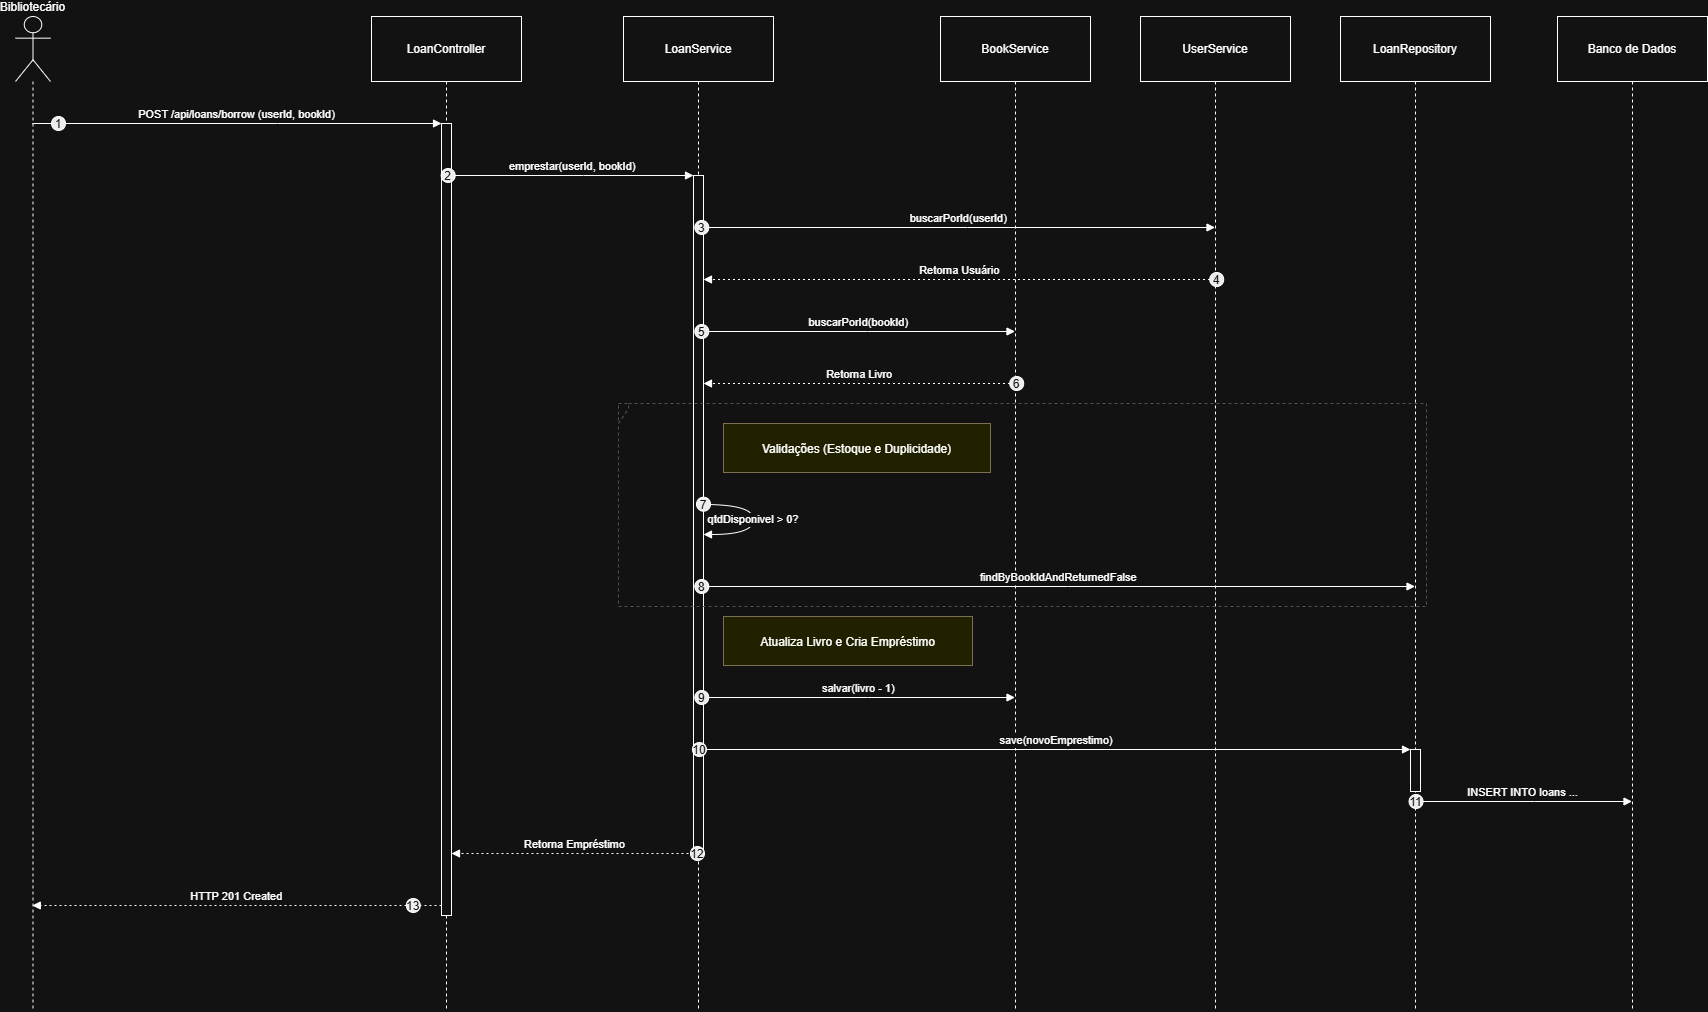

The diagram above was exported from draw.io. Its source (the exported page's mxGraphModel, read from the mxfile embedded in the PNG):
<mxGraphModel dx="1536" dy="855" grid="1" gridSize="10" guides="1" tooltips="1" connect="1" arrows="1" fold="1" page="1" pageScale="1" pageWidth="827" pageHeight="1169" math="0" shadow="0">
  <root>
    <mxCell id="0" />
    <mxCell id="1" parent="0" />
    <mxCell id="0sJiMnzEfZN5MSt2CKdQ-180" parent="1" style="shape=umlLifeline;perimeter=lifelinePerimeter;whiteSpace=wrap;container=1;dropTarget=0;collapsible=0;recursiveResize=0;outlineConnect=0;portConstraint=eastwest;newEdgeStyle={&quot;edgeStyle&quot;:&quot;elbowEdgeStyle&quot;,&quot;elbow&quot;:&quot;vertical&quot;,&quot;curved&quot;:0,&quot;rounded&quot;:0};participant=umlActor;verticalAlign=bottom;labelPosition=center;verticalLabelPosition=top;align=center;size=65;" value="Bibliotecário" vertex="1">
      <mxGeometry height="994" width="35" x="20" y="20" as="geometry" />
    </mxCell>
    <mxCell id="0sJiMnzEfZN5MSt2CKdQ-181" parent="1" style="shape=umlLifeline;perimeter=lifelinePerimeter;whiteSpace=wrap;container=1;dropTarget=0;collapsible=0;recursiveResize=0;outlineConnect=0;portConstraint=eastwest;newEdgeStyle={&quot;edgeStyle&quot;:&quot;elbowEdgeStyle&quot;,&quot;elbow&quot;:&quot;vertical&quot;,&quot;curved&quot;:0,&quot;rounded&quot;:0};size=65;" value="LoanController" vertex="1">
      <mxGeometry height="994" width="150" x="376" y="20" as="geometry" />
    </mxCell>
    <mxCell id="0sJiMnzEfZN5MSt2CKdQ-182" parent="0sJiMnzEfZN5MSt2CKdQ-181" style="points=[];perimeter=orthogonalPerimeter;outlineConnect=0;targetShapes=umlLifeline;portConstraint=eastwest;newEdgeStyle={&quot;edgeStyle&quot;:&quot;elbowEdgeStyle&quot;,&quot;elbow&quot;:&quot;vertical&quot;,&quot;curved&quot;:0,&quot;rounded&quot;:0}" value="" vertex="1">
      <mxGeometry height="792" width="10" x="70" y="107" as="geometry" />
    </mxCell>
    <mxCell id="0sJiMnzEfZN5MSt2CKdQ-183" parent="1" style="shape=umlLifeline;perimeter=lifelinePerimeter;whiteSpace=wrap;container=1;dropTarget=0;collapsible=0;recursiveResize=0;outlineConnect=0;portConstraint=eastwest;newEdgeStyle={&quot;edgeStyle&quot;:&quot;elbowEdgeStyle&quot;,&quot;elbow&quot;:&quot;vertical&quot;,&quot;curved&quot;:0,&quot;rounded&quot;:0};size=65;" value="LoanService" vertex="1">
      <mxGeometry height="994" width="150" x="628" y="20" as="geometry" />
    </mxCell>
    <mxCell id="0sJiMnzEfZN5MSt2CKdQ-184" parent="0sJiMnzEfZN5MSt2CKdQ-183" style="points=[];perimeter=orthogonalPerimeter;outlineConnect=0;targetShapes=umlLifeline;portConstraint=eastwest;newEdgeStyle={&quot;edgeStyle&quot;:&quot;elbowEdgeStyle&quot;,&quot;elbow&quot;:&quot;vertical&quot;,&quot;curved&quot;:0,&quot;rounded&quot;:0}" value="" vertex="1">
      <mxGeometry height="678" width="10" x="70" y="159" as="geometry" />
    </mxCell>
    <mxCell id="0sJiMnzEfZN5MSt2CKdQ-185" parent="1" style="shape=umlLifeline;perimeter=lifelinePerimeter;whiteSpace=wrap;container=1;dropTarget=0;collapsible=0;recursiveResize=0;outlineConnect=0;portConstraint=eastwest;newEdgeStyle={&quot;edgeStyle&quot;:&quot;elbowEdgeStyle&quot;,&quot;elbow&quot;:&quot;vertical&quot;,&quot;curved&quot;:0,&quot;rounded&quot;:0};size=65;" value="BookService" vertex="1">
      <mxGeometry height="994" width="150" x="945" y="20" as="geometry" />
    </mxCell>
    <mxCell id="0sJiMnzEfZN5MSt2CKdQ-186" parent="1" style="shape=umlLifeline;perimeter=lifelinePerimeter;whiteSpace=wrap;container=1;dropTarget=0;collapsible=0;recursiveResize=0;outlineConnect=0;portConstraint=eastwest;newEdgeStyle={&quot;edgeStyle&quot;:&quot;elbowEdgeStyle&quot;,&quot;elbow&quot;:&quot;vertical&quot;,&quot;curved&quot;:0,&quot;rounded&quot;:0};size=65;" value="UserService" vertex="1">
      <mxGeometry height="994" width="150" x="1145" y="20" as="geometry" />
    </mxCell>
    <mxCell id="0sJiMnzEfZN5MSt2CKdQ-187" parent="1" style="shape=umlLifeline;perimeter=lifelinePerimeter;whiteSpace=wrap;container=1;dropTarget=0;collapsible=0;recursiveResize=0;outlineConnect=0;portConstraint=eastwest;newEdgeStyle={&quot;edgeStyle&quot;:&quot;elbowEdgeStyle&quot;,&quot;elbow&quot;:&quot;vertical&quot;,&quot;curved&quot;:0,&quot;rounded&quot;:0};size=65;" value="LoanRepository" vertex="1">
      <mxGeometry height="994" width="150" x="1345" y="20" as="geometry" />
    </mxCell>
    <mxCell id="0sJiMnzEfZN5MSt2CKdQ-188" parent="0sJiMnzEfZN5MSt2CKdQ-187" style="points=[];perimeter=orthogonalPerimeter;outlineConnect=0;targetShapes=umlLifeline;portConstraint=eastwest;newEdgeStyle={&quot;edgeStyle&quot;:&quot;elbowEdgeStyle&quot;,&quot;elbow&quot;:&quot;vertical&quot;,&quot;curved&quot;:0,&quot;rounded&quot;:0}" value="" vertex="1">
      <mxGeometry height="42" width="10" x="70" y="733" as="geometry" />
    </mxCell>
    <mxCell id="0sJiMnzEfZN5MSt2CKdQ-189" parent="1" style="shape=umlLifeline;perimeter=lifelinePerimeter;whiteSpace=wrap;container=1;dropTarget=0;collapsible=0;recursiveResize=0;outlineConnect=0;portConstraint=eastwest;newEdgeStyle={&quot;edgeStyle&quot;:&quot;elbowEdgeStyle&quot;,&quot;elbow&quot;:&quot;vertical&quot;,&quot;curved&quot;:0,&quot;rounded&quot;:0};size=65;" value="Banco de Dados" vertex="1">
      <mxGeometry height="994" width="150" x="1562" y="20" as="geometry" />
    </mxCell>
    <mxCell id="0sJiMnzEfZN5MSt2CKdQ-190" parent="1" style="shape=umlFrame;dashed=1;pointerEvents=0;dropTarget=0;strokeColor=#B3B3B3;height=20;width=0" value="" vertex="1">
      <mxGeometry height="203" width="808" x="623" y="407" as="geometry" />
    </mxCell>
    <mxCell id="0sJiMnzEfZN5MSt2CKdQ-191" parent="0sJiMnzEfZN5MSt2CKdQ-190" style="text;strokeColor=none;fillColor=none;align=center;verticalAlign=middle;whiteSpace=wrap;" value="" vertex="1">
      <mxGeometry height="20" width="808" as="geometry" />
    </mxCell>
    <mxCell id="0sJiMnzEfZN5MSt2CKdQ-192" edge="1" parent="1" source="0sJiMnzEfZN5MSt2CKdQ-180" style="verticalAlign=bottom;edgeStyle=elbowEdgeStyle;elbow=vertical;curved=0;rounded=0;endArrow=block;" target="0sJiMnzEfZN5MSt2CKdQ-182" value="POST /api/loans/borrow (userId, bookId)">
      <mxGeometry relative="1" as="geometry">
        <Array as="points">
          <mxPoint x="282" y="127" />
        </Array>
      </mxGeometry>
    </mxCell>
    <mxCell id="0sJiMnzEfZN5MSt2CKdQ-193" parent="0sJiMnzEfZN5MSt2CKdQ-192" style="ellipse;aspect=fixed;fillColor=#000000;align=center;fontColor=#FFFFFF;" value="1" vertex="1">
      <mxGeometry height="14" relative="1" width="14" as="geometry">
        <mxPoint x="-185.5" y="-7" as="offset" />
      </mxGeometry>
    </mxCell>
    <mxCell id="0sJiMnzEfZN5MSt2CKdQ-194" edge="1" parent="1" source="0sJiMnzEfZN5MSt2CKdQ-182" style="verticalAlign=bottom;edgeStyle=elbowEdgeStyle;elbow=vertical;curved=0;rounded=0;endArrow=block;" target="0sJiMnzEfZN5MSt2CKdQ-184" value="emprestar(userId, bookId)">
      <mxGeometry relative="1" as="geometry">
        <Array as="points">
          <mxPoint x="588" y="179" />
        </Array>
      </mxGeometry>
    </mxCell>
    <mxCell id="0sJiMnzEfZN5MSt2CKdQ-195" parent="0sJiMnzEfZN5MSt2CKdQ-194" style="ellipse;aspect=fixed;fillColor=#000000;align=center;fontColor=#FFFFFF;" value="2" vertex="1">
      <mxGeometry height="14" relative="1" width="14" as="geometry">
        <mxPoint x="-131.5" y="-7" as="offset" />
      </mxGeometry>
    </mxCell>
    <mxCell id="0sJiMnzEfZN5MSt2CKdQ-196" edge="1" parent="1" source="0sJiMnzEfZN5MSt2CKdQ-184" style="verticalAlign=bottom;edgeStyle=elbowEdgeStyle;elbow=vertical;curved=0;rounded=0;endArrow=block;" target="0sJiMnzEfZN5MSt2CKdQ-186" value="buscarPorId(userId)">
      <mxGeometry relative="1" as="geometry">
        <Array as="points">
          <mxPoint x="972" y="231" />
        </Array>
      </mxGeometry>
    </mxCell>
    <mxCell id="0sJiMnzEfZN5MSt2CKdQ-197" parent="0sJiMnzEfZN5MSt2CKdQ-196" style="ellipse;aspect=fixed;fillColor=#000000;align=center;fontColor=#FFFFFF;" value="3" vertex="1">
      <mxGeometry height="14" relative="1" width="14" as="geometry">
        <mxPoint x="-264" y="-7" as="offset" />
      </mxGeometry>
    </mxCell>
    <mxCell id="0sJiMnzEfZN5MSt2CKdQ-198" edge="1" parent="1" source="0sJiMnzEfZN5MSt2CKdQ-186" style="verticalAlign=bottom;edgeStyle=elbowEdgeStyle;elbow=vertical;curved=0;rounded=0;dashed=1;dashPattern=2 3;endArrow=block;" target="0sJiMnzEfZN5MSt2CKdQ-184" value="Retorna Usuário">
      <mxGeometry relative="1" as="geometry">
        <Array as="points">
          <mxPoint x="975" y="283" />
        </Array>
      </mxGeometry>
    </mxCell>
    <mxCell id="0sJiMnzEfZN5MSt2CKdQ-199" parent="0sJiMnzEfZN5MSt2CKdQ-198" style="ellipse;aspect=fixed;fillColor=#000000;align=center;fontColor=#FFFFFF;" value="4" vertex="1">
      <mxGeometry height="14" relative="1" width="14" as="geometry">
        <mxPoint x="250" y="-7" as="offset" />
      </mxGeometry>
    </mxCell>
    <mxCell id="0sJiMnzEfZN5MSt2CKdQ-200" edge="1" parent="1" source="0sJiMnzEfZN5MSt2CKdQ-184" style="verticalAlign=bottom;edgeStyle=elbowEdgeStyle;elbow=vertical;curved=0;rounded=0;endArrow=block;" target="0sJiMnzEfZN5MSt2CKdQ-185" value="buscarPorId(bookId)">
      <mxGeometry relative="1" as="geometry">
        <Array as="points">
          <mxPoint x="872" y="335" />
        </Array>
      </mxGeometry>
    </mxCell>
    <mxCell id="0sJiMnzEfZN5MSt2CKdQ-201" parent="0sJiMnzEfZN5MSt2CKdQ-200" style="ellipse;aspect=fixed;fillColor=#000000;align=center;fontColor=#FFFFFF;" value="5" vertex="1">
      <mxGeometry height="14" relative="1" width="14" as="geometry">
        <mxPoint x="-164" y="-7" as="offset" />
      </mxGeometry>
    </mxCell>
    <mxCell id="0sJiMnzEfZN5MSt2CKdQ-202" edge="1" parent="1" source="0sJiMnzEfZN5MSt2CKdQ-185" style="verticalAlign=bottom;edgeStyle=elbowEdgeStyle;elbow=vertical;curved=0;rounded=0;dashed=1;dashPattern=2 3;endArrow=block;" target="0sJiMnzEfZN5MSt2CKdQ-184" value="Retorna Livro">
      <mxGeometry relative="1" as="geometry">
        <Array as="points">
          <mxPoint x="875" y="387" />
        </Array>
      </mxGeometry>
    </mxCell>
    <mxCell id="0sJiMnzEfZN5MSt2CKdQ-203" parent="0sJiMnzEfZN5MSt2CKdQ-202" style="ellipse;aspect=fixed;fillColor=#000000;align=center;fontColor=#FFFFFF;" value="6" vertex="1">
      <mxGeometry height="14" relative="1" width="14" as="geometry">
        <mxPoint x="150" y="-7" as="offset" />
      </mxGeometry>
    </mxCell>
    <mxCell id="0sJiMnzEfZN5MSt2CKdQ-204" edge="1" parent="1" source="0sJiMnzEfZN5MSt2CKdQ-184" style="curved=1;endArrow=block;rounded=0;" target="0sJiMnzEfZN5MSt2CKdQ-184" value="qtdDisponivel &gt; 0?">
      <mxGeometry relative="1" as="geometry">
        <Array as="points">
          <mxPoint x="758" y="508" />
          <mxPoint x="758" y="538" />
        </Array>
      </mxGeometry>
    </mxCell>
    <mxCell id="0sJiMnzEfZN5MSt2CKdQ-205" parent="0sJiMnzEfZN5MSt2CKdQ-204" style="ellipse;aspect=fixed;fillColor=#000000;align=center;fontColor=#FFFFFF;" value="7" vertex="1">
      <mxGeometry height="14" relative="1" width="14" as="geometry">
        <mxPoint x="-57" y="-22" as="offset" />
      </mxGeometry>
    </mxCell>
    <mxCell id="0sJiMnzEfZN5MSt2CKdQ-206" edge="1" parent="1" source="0sJiMnzEfZN5MSt2CKdQ-184" style="verticalAlign=bottom;edgeStyle=elbowEdgeStyle;elbow=vertical;curved=0;rounded=0;endArrow=block;" target="0sJiMnzEfZN5MSt2CKdQ-187" value="findByBookIdAndReturnedFalse">
      <mxGeometry relative="1" as="geometry">
        <Array as="points">
          <mxPoint x="1072" y="590" />
        </Array>
      </mxGeometry>
    </mxCell>
    <mxCell id="0sJiMnzEfZN5MSt2CKdQ-207" parent="0sJiMnzEfZN5MSt2CKdQ-206" style="ellipse;aspect=fixed;fillColor=#000000;align=center;fontColor=#FFFFFF;" value="8" vertex="1">
      <mxGeometry height="14" relative="1" width="14" as="geometry">
        <mxPoint x="-364" y="-7" as="offset" />
      </mxGeometry>
    </mxCell>
    <mxCell id="0sJiMnzEfZN5MSt2CKdQ-208" edge="1" parent="1" source="0sJiMnzEfZN5MSt2CKdQ-184" style="verticalAlign=bottom;edgeStyle=elbowEdgeStyle;elbow=vertical;curved=0;rounded=0;endArrow=block;" target="0sJiMnzEfZN5MSt2CKdQ-185" value="salvar(livro - 1)">
      <mxGeometry relative="1" as="geometry">
        <Array as="points">
          <mxPoint x="872" y="701" />
        </Array>
      </mxGeometry>
    </mxCell>
    <mxCell id="0sJiMnzEfZN5MSt2CKdQ-209" parent="0sJiMnzEfZN5MSt2CKdQ-208" style="ellipse;aspect=fixed;fillColor=#000000;align=center;fontColor=#FFFFFF;" value="9" vertex="1">
      <mxGeometry height="14" relative="1" width="14" as="geometry">
        <mxPoint x="-164" y="-7" as="offset" />
      </mxGeometry>
    </mxCell>
    <mxCell id="0sJiMnzEfZN5MSt2CKdQ-210" edge="1" parent="1" source="0sJiMnzEfZN5MSt2CKdQ-184" style="verticalAlign=bottom;edgeStyle=elbowEdgeStyle;elbow=vertical;curved=0;rounded=0;endArrow=block;" target="0sJiMnzEfZN5MSt2CKdQ-188" value="save(novoEmprestimo)">
      <mxGeometry relative="1" as="geometry">
        <Array as="points">
          <mxPoint x="1072" y="753" />
        </Array>
      </mxGeometry>
    </mxCell>
    <mxCell id="0sJiMnzEfZN5MSt2CKdQ-211" parent="0sJiMnzEfZN5MSt2CKdQ-210" style="ellipse;aspect=fixed;fillColor=#000000;align=center;fontColor=#FFFFFF;" value="10" vertex="1">
      <mxGeometry height="14" relative="1" width="14" as="geometry">
        <mxPoint x="-364" y="-7" as="offset" />
      </mxGeometry>
    </mxCell>
    <mxCell id="0sJiMnzEfZN5MSt2CKdQ-212" edge="1" parent="1" source="0sJiMnzEfZN5MSt2CKdQ-187" style="verticalAlign=bottom;edgeStyle=elbowEdgeStyle;elbow=vertical;curved=0;rounded=0;endArrow=block;" target="0sJiMnzEfZN5MSt2CKdQ-189" value="INSERT INTO loans ...">
      <mxGeometry relative="1" as="geometry">
        <Array as="points">
          <mxPoint x="1539" y="805" />
        </Array>
      </mxGeometry>
    </mxCell>
    <mxCell id="0sJiMnzEfZN5MSt2CKdQ-213" parent="0sJiMnzEfZN5MSt2CKdQ-212" style="ellipse;aspect=fixed;fillColor=#000000;align=center;fontColor=#FFFFFF;" value="11" vertex="1">
      <mxGeometry height="14" relative="1" width="14" as="geometry">
        <mxPoint x="-114" y="-7" as="offset" />
      </mxGeometry>
    </mxCell>
    <mxCell id="0sJiMnzEfZN5MSt2CKdQ-214" edge="1" parent="1" source="0sJiMnzEfZN5MSt2CKdQ-184" style="verticalAlign=bottom;edgeStyle=elbowEdgeStyle;elbow=vertical;curved=0;rounded=0;dashed=1;dashPattern=2 3;endArrow=block;" target="0sJiMnzEfZN5MSt2CKdQ-182" value="Retorna Empréstimo">
      <mxGeometry relative="1" as="geometry">
        <Array as="points">
          <mxPoint x="589" y="857" />
        </Array>
      </mxGeometry>
    </mxCell>
    <mxCell id="0sJiMnzEfZN5MSt2CKdQ-215" parent="0sJiMnzEfZN5MSt2CKdQ-214" style="ellipse;aspect=fixed;fillColor=#000000;align=center;fontColor=#FFFFFF;" value="12" vertex="1">
      <mxGeometry height="14" relative="1" width="14" as="geometry">
        <mxPoint x="115.5" y="-7" as="offset" />
      </mxGeometry>
    </mxCell>
    <mxCell id="0sJiMnzEfZN5MSt2CKdQ-216" edge="1" parent="1" source="0sJiMnzEfZN5MSt2CKdQ-182" style="verticalAlign=bottom;edgeStyle=elbowEdgeStyle;elbow=vertical;curved=0;rounded=0;dashed=1;dashPattern=2 3;endArrow=block;" target="0sJiMnzEfZN5MSt2CKdQ-180" value="HTTP 201 Created">
      <mxGeometry relative="1" as="geometry">
        <Array as="points">
          <mxPoint x="283" y="909" />
        </Array>
      </mxGeometry>
    </mxCell>
    <mxCell id="0sJiMnzEfZN5MSt2CKdQ-217" parent="0sJiMnzEfZN5MSt2CKdQ-216" style="ellipse;aspect=fixed;fillColor=#000000;align=center;fontColor=#FFFFFF;" value="13" vertex="1">
      <mxGeometry height="14" relative="1" width="14" as="geometry">
        <mxPoint x="169.5" y="-7" as="offset" />
      </mxGeometry>
    </mxCell>
    <mxCell id="0sJiMnzEfZN5MSt2CKdQ-218" parent="1" style="fillColor=#ffff88;strokeColor=#9E916F;" value="Validações (Estoque e Duplicidade)" vertex="1">
      <mxGeometry height="49" width="267" x="728" y="427" as="geometry" />
    </mxCell>
    <mxCell id="0sJiMnzEfZN5MSt2CKdQ-219" parent="1" style="fillColor=#ffff88;strokeColor=#9E916F;" value="Atualiza Livro e Cria Empréstimo" vertex="1">
      <mxGeometry height="49" width="249" x="728" y="620" as="geometry" />
    </mxCell>
  </root>
</mxGraphModel>